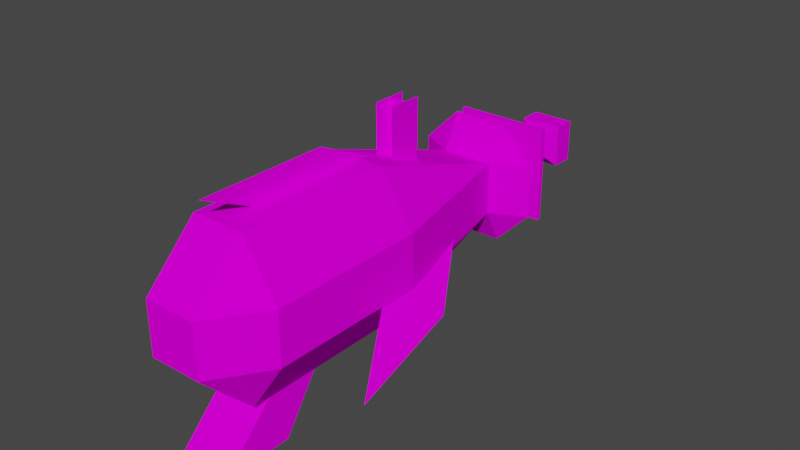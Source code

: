 # Source: retro_futurism_gun.blend  (saved by Blender 3.0.42; exported with 4.5.12 LTS)
import bpy
from mathutils import Matrix  # noqa: F401  (used for matrix-valued properties, if any)

bpy.ops.wm.read_factory_settings(use_empty=True)
scene = bpy.context.scene
scene.name = 'Scene'

# ---- collections
col_collection = bpy.data.collections.new('Collection'); scene.collection.children.link(col_collection)

# ---- images (referenced by path relative to the original .blend; pixels are not part of the script)
import os
ASSET_DIR = os.environ.get("B2B_ASSET_DIR", "")  # directory of the original .blend (textures are referenced by path, not embedded)
HERE = os.path.dirname(os.path.abspath(__file__))  # packed textures are extracted next to this script under _unpacked/

def load_image(name, relpath, width, height, colorspace="sRGB"):
    """Load a texture the original file referenced (path relative to the .blend, or extracted next to this script)."""
    p = next((c for c in (os.path.join(HERE, relpath), os.path.join(ASSET_DIR, relpath)) if relpath and os.path.exists(c)), "")
    if p:
        img = bpy.data.images.load(p, check_existing=True)
        img.name = name
    else:  # same state as the original file: an image datablock whose file is absent (Cycles renders it pink)
        img = bpy.data.images.new(name, width, height)
        img.source = "FILE"
        img.filepath = "//" + (relpath or name)
    img.colorspace_settings.name = colorspace
    return img
img_retro_gun_texture_1_png_001 = load_image('retro_gun_texture_1.png.001', 'retro_gun_texture_1.png', 1024, 1024, 'sRGB')
img_retro_gun_texture_1_png = load_image('retro_gun_texture_1.png', 'retro_gun_texture_1.png', 1024, 1024, 'sRGB')

# ---- materials (node trees are filled in below, after node groups)
mat_1 = bpy.data.materials.new('1')
mat_1.use_transparency_overlap = False
mat_1.show_transparent_back = False
mat_1.use_transparent_shadow = False
mat_1.diffuse_color = (1.0, 1.0, 1.0, 1.0)
mat_1.roughness = 1.0

# ---- material node trees
mat_1.use_nodes = True; mat_1.node_tree.nodes.clear()
_N = mat_1.node_tree.nodes; _L = mat_1.node_tree.links
n0 = _N.new('ShaderNodeBsdfPrincipled'); n0.name = 'Principled BSDF'; n0.location = (1200, 0)
n0.distribution = 'GGX'
n0.subsurface_method = 'RANDOM_WALK_SKIN'
n0.inputs[2].default_value = 1.0
n0.inputs[3].default_value = 1.45
n0.inputs[13].default_value = 0.0
n0.inputs[27].default_value = (0.0, 0.0, 0.0, 1.0)
n0.inputs[28].default_value = 1.0
n1 = _N.new('ShaderNodeOutputMaterial'); n1.name = 'Material Output'; n1.location = (1500, 0)
n2 = _N.new('ShaderNodeTexImage'); n2.name = 'Image Texture'; n2.location = (600, 0)
n2.image = img_retro_gun_texture_1_png_001
n2.interpolation = 'Closest'
n3 = _N.new('ShaderNodeTexImage'); n3.name = 'Image Texture.001'; n3.location = (600, 200)
n3.image = img_retro_gun_texture_1_png
_L.new(n2.outputs[0], n0.inputs[0])
_L.new(n3.outputs[1], n0.inputs[4])
_L.new(n0.outputs[0], n1.inputs[0])
n1.is_active_output = True

# ---- world
world_world = bpy.data.worlds.new('World'); scene.world = world_world
world_world.use_nodes = True; world_world.node_tree.nodes.clear()
_N = world_world.node_tree.nodes; _L = world_world.node_tree.links
n0 = _N.new('ShaderNodeOutputWorld'); n0.name = 'World Output'; n0.location = (300, 300)
n1 = _N.new('ShaderNodeBackground'); n1.name = 'Background'; n1.location = (10, 300)
n1.inputs[0].default_value = (0.05088, 0.05088, 0.05088, 1.0)
_L.new(n1.outputs[0], n0.inputs[0])
n0.is_active_output = True
world_world.color = (0.05088, 0.05088, 0.05088)
world_world.use_sun_shadow = False
world_world.sun_shadow_jitter_overblur = 0.0

# ---- meshes
me_plane_001 = bpy.data.meshes.new('Plane.001')
me_plane_001.from_pydata([(-4.338, 0.3823, -1.175e-08), (-2.62, -3.241, -1.175e-08), (-4.338, 5.58, -1.175e-08), (-2.62, 1.957, -1.175e-08), (-1.844, -3.514, 0.3527), (-4.852, -3.514, -0.3527), (-4.852, -3.514, 0.3527), (-1.844, -3.514, -0.3527), (-1.845, -4.22, 0.3527), (-4.852, -2.809, 0.3527), (-4.852, -4.22, 0.3527), (-1.844, -2.809, 0.3527), (-1.845, -4.22, -0.3527), (-4.852, -2.809, -0.3527), (-4.852, -4.22, -0.3527), (-1.844, -2.809, -0.3527), (2.975, 4.952, -1.058), (0.859, 4.952, -2.469), (0.859, 7.069, -1.058), (-1.257, 7.069, -1.058), (-1.257, 4.952, -2.469), (-3.374, 4.952, -1.058), (-3.374, 2.836, -1.058), (-1.257, 2.836, -2.469), (-3.374, 0.7194, -1.058), (-1.257, 0.7194, -2.469), (-3.374, -1.397, -1.058), (-1.257, -1.397, -2.469), (-0.4986, -7.746, -0.2994), (2.975, -1.397, -1.058), (0.1001, -7.746, -0.2994), (0.859, -1.397, -2.469), (2.975, 0.7194, -1.058), (0.859, 0.7194, -2.469), (2.975, 2.836, -1.058), (0.859, 2.836, -2.469), (-1.257, -1.397, 2.469), (-0.4986, -7.746, 0.2994), (0.859, -1.397, 2.469), (0.1001, -7.746, 0.2994), (5.092, 3.541, 1.058), (5.092, 6.363, -1.058), (5.092, 6.363, 1.058), (5.092, 3.541, -1.058), (2.975, 4.247, 1.058), (2.975, 2.13, 1.058), (2.975, 2.13, -1.058), (2.975, 4.247, -1.058), (-3.374, -1.397, 1.058), (-1.257, 4.952, 2.469), (-1.257, 2.836, 2.469), (0.859, 4.952, 2.469), (0.859, 2.836, 2.469), (-1.257, 0.7194, 2.469), (-3.374, 2.836, 1.058), (-3.374, 0.7194, 1.058), (0.859, 7.069, 1.058), (-1.257, 7.069, 1.058), (-3.374, 4.952, 1.058), (0.859, 0.7194, 2.469), (2.975, 4.952, 1.058), (2.975, 2.836, 1.058), (0.859, -8.452, -2.469), (-1.257, -8.452, -2.469), (2.975, 0.7194, 1.058), (2.975, -1.397, 1.058), (-1.257, -8.452, 2.469), (0.859, -8.452, 2.469), (2.27, -8.452, -1.058), (2.27, -8.452, 1.058), (-2.668, -8.452, 1.058), (-2.668, -8.452, -1.058), (-1.257, -7.746, -1.058), (0.859, -7.746, -1.058), (-1.257, -7.746, 1.058), (0.859, -7.746, 1.058), (-0.4986, -12.43, -0.2994), (0.1001, -12.43, -0.2994), (-0.4986, -12.43, 0.2994), (0.1001, -12.43, 0.2994), (0.1001, -9.203, 0.2994), (0.1001, -9.314, 0.2994), (0.1001, -10.01, 0.2994), (0.1001, -10.17, 0.2994), (0.1001, -10.86, 0.2994), (0.1001, -10.97, 0.2994), (0.1001, -10.97, -0.2994), (0.1001, -10.86, -0.2994), (0.1001, -10.17, -0.2994), (0.1001, -10.01, -0.2994), (0.1001, -9.314, -0.2994), (0.1001, -9.203, -0.2994), (-0.4986, -9.203, 0.2994), (-0.4986, -9.314, 0.2994), (-0.4986, -10.01, 0.2994), (-0.4986, -10.17, 0.2994), (-0.4986, -10.86, 0.2994), (-0.4986, -10.97, 0.2994), (-0.4986, -9.203, -0.2994), (-0.4986, -9.314, -0.2994), (-0.4986, -10.01, -0.2994), (-0.4986, -10.17, -0.2994), (-0.4986, -10.86, -0.2994), (-0.4986, -10.97, -0.2994), (0.9897, -9.203, 1.189), (0.9897, -9.314, 1.189), (1.746, -10.01, 1.945), (1.746, -10.17, 1.945), (0.9897, -10.86, 1.189), (0.9897, -10.97, 1.189), (0.9897, -10.97, -1.189), (0.9897, -10.86, -1.189), (1.746, -10.17, -1.945), (1.746, -10.01, -1.945), (0.9897, -9.314, -1.189), (0.9897, -9.203, -1.189), (-1.388, -9.203, 1.189), (-1.388, -9.314, 1.189), (-2.145, -10.01, 1.945), (-2.145, -10.17, 1.945), (-1.388, -10.86, 1.189), (-1.388, -10.97, 1.189), (-1.388, -9.203, -1.189), (-1.388, -9.314, -1.189), (-2.145, -10.01, -1.945), (-2.145, -10.17, -1.945), (-1.388, -10.86, -1.189), (-1.388, -10.97, -1.189), (-1.058, -12.97, -0.8591), (0.6599, -12.97, -0.8591), (-1.058, -12.97, 0.8591), (0.6599, -12.97, 0.8591), (-1.058, -13.88, -0.8591), (0.6599, -13.88, -0.8591), (-1.058, -13.88, 0.8591), (0.6599, -13.88, 0.8591), (-0.5468, -14.4, -0.3475), (0.1483, -14.4, -0.3475), (-0.5468, -14.4, 0.3475), (0.1483, -14.4, 0.3475), (0.9881, 0.1059, -2.361), (2.245, 3.334, -4.38), (0.4637, -4.996, -1.519), (1.72, -1.768, -3.538), (0.9881, 0.1059, 2.361), (2.245, 3.334, 4.38), (0.4637, -4.996, 1.519), (1.72, -1.768, 3.538)], [], [(0, 1, 3, 2), (8, 11, 9, 10), (13, 15, 12, 14), (18, 17, 20, 19), (16, 17, 18), (19, 20, 21), (62, 73, 72, 63), (25, 27, 26, 24), (29, 31, 33, 32), (27, 72, 26), (29, 73, 31), (34, 35, 17, 16), (50, 49, 58, 54), (74, 75, 38, 36), (20, 23, 22, 21), (23, 25, 24, 22), (36, 53, 55, 48), (65, 75, 73, 29), (68, 69, 75, 73), (53, 50, 54, 55), (46, 43, 40, 45), (40, 44, 45), (40, 42, 44), (42, 41, 47, 44), (72, 74, 48, 26), (41, 46, 47), (41, 43, 46), (50, 52, 51, 49), (48, 74, 36), (49, 51, 56, 57), (32, 33, 35, 34), (16, 18, 56, 60), (33, 31, 27, 25), (61, 52, 59, 64), (60, 61, 34, 16), (40, 43, 41, 42), (64, 59, 38, 65), (64, 65, 29, 32), (55, 54, 22, 24), (57, 58, 49), (57, 19, 21, 58), (60, 51, 52, 61), (56, 18, 19, 57), (50, 53, 59, 52), (60, 56, 51), (22, 54, 58, 21), (26, 48, 55, 24), (34, 61, 64, 32), (86, 85, 79, 77), (17, 35, 23, 20), (31, 73, 72, 27), (72, 74, 70, 71), (75, 67, 66, 74), (35, 33, 25, 23), (38, 75, 65), (36, 38, 59, 53), (5, 7, 4, 6), (30, 28, 72, 73), (37, 39, 75, 74), (28, 37, 74, 72), (39, 30, 73, 75), (78, 76, 128, 130), (85, 97, 78, 79), (97, 103, 76, 78), (103, 86, 77, 76), (28, 30, 91, 98), (82, 94, 118, 106), (99, 90, 89, 100), (83, 88, 112, 107), (101, 88, 87, 102), (92, 98, 122, 116), (37, 28, 98, 92), (93, 81, 105, 117), (93, 99, 100, 94), (89, 82, 106, 113), (95, 101, 102, 96), (86, 103, 127, 110), (39, 37, 92, 80), (80, 92, 116, 104), (81, 93, 94, 82), (81, 90, 114, 105), (83, 95, 96, 84), (102, 87, 111, 126), (30, 39, 80, 91), (103, 97, 121, 127), (90, 81, 82, 89), (91, 80, 104, 115), (88, 83, 84, 87), (88, 101, 125, 112), (122, 115, 114, 123), (124, 113, 112, 125), (126, 111, 110, 127), (116, 122, 123, 117), (118, 124, 125, 119), (120, 126, 127, 121), (104, 116, 117, 105), (106, 118, 119, 107), (108, 120, 121, 109), (115, 104, 105, 114), (113, 106, 107, 112), (111, 108, 109, 110), (99, 93, 117, 123), (87, 84, 108, 111), (98, 91, 115, 122), (95, 83, 107, 119), (94, 100, 124, 118), (85, 86, 110, 109), (90, 99, 123, 114), (84, 96, 120, 108), (101, 95, 119, 125), (100, 89, 113, 124), (97, 85, 109, 121), (96, 102, 126, 120), (130, 128, 132, 134), (76, 77, 129, 128), (77, 79, 131, 129), (79, 78, 130, 131), (135, 134, 138, 139), (128, 129, 133, 132), (129, 131, 135, 133), (131, 130, 134, 135), (137, 139, 138, 136), (134, 132, 136, 138), (132, 133, 137, 136), (133, 135, 139, 137), (71, 63, 72), (66, 70, 74), (67, 75, 69), (68, 73, 62), (140, 141, 143, 142), (144, 146, 147, 145)])
_uv = me_plane_001.uv_layers.new(name='UVMap')
_uv.uv.foreach_set('vector', [0.03338, 0.9748, 0.005465, 0.9867, 0.03159, 0.9573, 0.0595, 0.9455, 0.0, 0.9375, 0.0625, 0.9375, 0.0625, 1.0, 0.0, 1.0, 0.0625, 1.0, 0.0625, 0.9375, 0.0, 0.9375, 0.0, 1.0, 0.3125, 1.0, 0.3125, 0.9375, 0.375, 0.9375, 0.375, 1.0, 0.125, 1.0, 0.125, 0.9375, 0.0625, 0.9375, 0.0625, 0.9375, 0.125, 0.9375, 0.125, 1.0, 0.0, 0.9375, 0.0625, 0.9375, 0.0625, 1.0, 0.0, 1.0, 0.0625, 0.9375, 0.125, 0.9375, 0.125, 1.0, 0.0625, 1.0, 0.125, 1.0, 0.125, 0.9375, 0.0625, 0.9375, 0.0625, 1.0, 0.0625, 0.9375, 0.125, 0.9375, 0.125, 1.0, 0.125, 1.0, 0.125, 0.9375, 0.0625, 0.9375, 0.125, 1.0, 0.125, 0.9375, 0.0625, 0.9375, 0.0625, 1.0, 0.0625, 0.9375, 0.125, 0.9375, 0.125, 1.0, 0.0625, 1.0, 0.375, 0.9375, 0.3125, 0.9375, 0.3125, 1.0, 0.375, 1.0, 0.0625, 0.9375, 0.125, 0.9375, 0.125, 1.0, 0.0625, 1.0, 0.0625, 0.9375, 0.125, 0.9375, 0.125, 1.0, 0.0625, 1.0, 0.0625, 0.9375, 0.125, 0.9375, 0.125, 1.0, 0.0625, 1.0, 0.5, 0.9375, 0.4375, 0.9375, 0.4375, 1.0, 0.5, 1.0, 0.0, 0.9375, 0.0625, 0.9375, 0.0625, 1.0, 0.0, 1.0, 0.0625, 0.9375, 0.125, 0.9375, 0.125, 1.0, 0.0625, 1.0, 0.125, 0.9375, 0.125, 0.875, 0.0625, 0.875, 0.0625, 0.9375, 0.125, 0.875, 0.1875, 0.9375, 0.125, 0.9375, 0.125, 0.875, 0.1875, 0.875, 0.1875, 0.9375, 0.0625, 0.875, 0.125, 0.875, 0.125, 0.9375, 0.0625, 0.9375, 0.5, 0.9375, 0.5, 1.0, 0.4375, 1.0, 0.4375, 0.9375, 0.125, 0.875, 0.1875, 0.9375, 0.125, 0.9375, 0.125, 0.875, 0.1875, 0.875, 0.1875, 0.9375, 0.375, 0.9375, 0.3125, 0.9375, 0.3125, 1.0, 0.375, 1.0, 0.0625, 0.9375, 0.125, 0.9375, 0.125, 1.0, 0.375, 0.9375, 0.3125, 0.9375, 0.3125, 1.0, 0.375, 1.0, 0.125, 1.0, 0.125, 0.9375, 0.0625, 0.9375, 0.0625, 1.0, 0.5, 0.9375, 0.4375, 0.9375, 0.4375, 1.0, 0.5, 1.0, 0.3125, 1.0, 0.3125, 0.9375, 0.375, 0.9375, 0.375, 1.0, 0.125, 1.0, 0.125, 0.9375, 0.0625, 0.9375, 0.0625, 1.0, 0.5, 1.0, 0.5, 0.9375, 0.4375, 0.9375, 0.4375, 1.0, 0.0625, 0.875, 0.125, 0.875, 0.125, 0.9375, 0.0625, 0.9375, 0.125, 1.0, 0.125, 0.9375, 0.0625, 0.9375, 0.0625, 1.0, 0.5, 0.9375, 0.4375, 0.9375, 0.4375, 1.0, 0.5, 1.0, 0.5, 0.9375, 0.4375, 0.9375, 0.4375, 1.0, 0.5, 1.0, 0.0625, 0.9375, 0.125, 1.0, 0.125, 0.9375, 0.4375, 1.0, 0.4375, 0.9375, 0.5, 0.9375, 0.5, 1.0, 0.125, 1.0, 0.125, 0.9375, 0.0625, 0.9375, 0.0625, 1.0, 0.375, 1.0, 0.375, 0.9375, 0.4375, 0.9375, 0.4375, 1.0, 0.3125, 1.0, 0.3125, 0.9375, 0.25, 0.9375, 0.25, 1.0, 0.125, 1.0, 0.0625, 0.9375, 0.125, 0.9375, 0.4375, 1.0, 0.4375, 0.9375, 0.5, 0.9375, 0.5, 1.0, 0.4375, 1.0, 0.4375, 0.9375, 0.5, 0.9375, 0.5, 1.0, 0.4375, 1.0, 0.4375, 0.9375, 0.5, 0.9375, 0.5, 1.0, 0.1964, 0.9474, 0.2381, 0.9474, 0.2381, 0.9474, 0.1964, 0.9474, 0.3125, 1.0, 0.3125, 0.9375, 0.375, 0.9375, 0.375, 1.0, 0.3125, 1.0, 0.3125, 0.9375, 0.375, 0.9375, 0.375, 1.0, 0.0, 0.9375, 0.0625, 0.9375, 0.0625, 1.0, 0.0, 1.0, 0.0, 0.9375, 0.0625, 0.9375, 0.0625, 1.0, 0.0, 1.0, 0.3125, 1.0, 0.3125, 0.9375, 0.375, 0.9375, 0.375, 1.0, 0.125, 1.0, 0.125, 0.9375, 0.0625, 0.9375, 0.375, 0.9375, 0.3125, 0.9375, 0.3125, 1.0, 0.375, 1.0, 0.1875, 1.0, 0.1875, 0.9375, 0.125, 0.9375, 0.125, 1.0, 0.1354, 0.9479, 0.1354, 0.9896, 0.125, 1.0, 0.125, 0.9375, 0.1771, 0.9896, 0.1771, 0.9479, 0.1875, 0.9375, 0.1875, 1.0, 0.1354, 0.9896, 0.1771, 0.9896, 0.1875, 1.0, 0.125, 1.0, 0.1771, 0.9479, 0.1354, 0.9479, 0.125, 0.9375, 0.1875, 0.9375, 0.1771, 0.9896, 0.1354, 0.9896, 0.1354, 0.9896, 0.1771, 0.9896, 0.2381, 0.9474, 0.2381, 0.9891, 0.2381, 0.9891, 0.2381, 0.9474, 0.2381, 0.9891, 0.1964, 0.9891, 0.1964, 0.9891, 0.2381, 0.9891, 0.1964, 0.9891, 0.1964, 0.9474, 0.1964, 0.9474, 0.1964, 0.9891, 0.1964, 0.9891, 0.1964, 0.9474, 0.1964, 0.9474, 0.1964, 0.9891, 0.05381, 0.9957, 0.003791, 0.9957, 0.003791, 0.9457, 0.05381, 0.9457, 0.1964, 0.9891, 0.1964, 0.9474, 0.1964, 0.9474, 0.1964, 0.9891, 0.05381, 0.9957, 0.003791, 0.9957, 0.003791, 0.9457, 0.05381, 0.9457, 0.1964, 0.9891, 0.1964, 0.9474, 0.1964, 0.9474, 0.1964, 0.9891, 0.05381, 0.9957, 0.003791, 0.9957, 0.003791, 0.9457, 0.05381, 0.9457, 0.2381, 0.9891, 0.1964, 0.9891, 0.1964, 0.9891, 0.2381, 0.9891, 0.05381, 0.9957, 0.003791, 0.9957, 0.003791, 0.9457, 0.05381, 0.9457, 0.2381, 0.9891, 0.1964, 0.9891, 0.1964, 0.9891, 0.2381, 0.9891, 0.05381, 0.9957, 0.003791, 0.9957, 0.003791, 0.9457, 0.05381, 0.9457, 0.2381, 0.9891, 0.1964, 0.9891, 0.1964, 0.9891, 0.2381, 0.9891, 0.05381, 0.9957, 0.003791, 0.9957, 0.003791, 0.9457, 0.05381, 0.9457, 0.2381, 0.9474, 0.2381, 0.9891, 0.2381, 0.9891, 0.2381, 0.9474, 0.05381, 0.9957, 0.003791, 0.9957, 0.003791, 0.9457, 0.05381, 0.9457, 0.2381, 0.9474, 0.2381, 0.9891, 0.2381, 0.9891, 0.2381, 0.9474, 0.05381, 0.9957, 0.003791, 0.9957, 0.003791, 0.9457, 0.05381, 0.9457, 0.2381, 0.9474, 0.2381, 0.9891, 0.2381, 0.9891, 0.2381, 0.9474, 0.05381, 0.9957, 0.003791, 0.9957, 0.003791, 0.9457, 0.05381, 0.9457, 0.1964, 0.9474, 0.2381, 0.9474, 0.2381, 0.9474, 0.1964, 0.9474, 0.05381, 0.9957, 0.003791, 0.9957, 0.003791, 0.9457, 0.05381, 0.9457, 0.1964, 0.9474, 0.2381, 0.9474, 0.2381, 0.9474, 0.1964, 0.9474, 0.05381, 0.9957, 0.003791, 0.9957, 0.003791, 0.9457, 0.05381, 0.9457, 0.1964, 0.9474, 0.2381, 0.9474, 0.2381, 0.9474, 0.1964, 0.9474, 0.05381, 0.9957, 0.003791, 0.9957, 0.003791, 0.9457, 0.05381, 0.9457, 0.05381, 0.9957, 0.003791, 0.9957, 0.003791, 0.9457, 0.05381, 0.9457, 0.05381, 0.9957, 0.003791, 0.9957, 0.003791, 0.9457, 0.05381, 0.9457, 0.05381, 0.9957, 0.003791, 0.9957, 0.003791, 0.9457, 0.05381, 0.9457, 0.05381, 0.9957, 0.003791, 0.9957, 0.003791, 0.9457, 0.05381, 0.9457, 0.05381, 0.9957, 0.003791, 0.9957, 0.003791, 0.9457, 0.05381, 0.9457, 0.05381, 0.9957, 0.003791, 0.9957, 0.003791, 0.9457, 0.05381, 0.9457, 0.05381, 0.9957, 0.003791, 0.9957, 0.003791, 0.9457, 0.05381, 0.9457, 0.05381, 0.9957, 0.003791, 0.9957, 0.003791, 0.9457, 0.05381, 0.9457, 0.05381, 0.9957, 0.003791, 0.9957, 0.003791, 0.9457, 0.05381, 0.9457, 0.05381, 0.9957, 0.003791, 0.9957, 0.003791, 0.9457, 0.05381, 0.9457, 0.05381, 0.9957, 0.003791, 0.9957, 0.003791, 0.9457, 0.05381, 0.9457, 0.05381, 0.9957, 0.003791, 0.9957, 0.003791, 0.9457, 0.05381, 0.9457, 0.05381, 0.9957, 0.003791, 0.9957, 0.003791, 0.9457, 0.05381, 0.9457, 0.05381, 0.9957, 0.003791, 0.9957, 0.003791, 0.9457, 0.05381, 0.9457, 0.05381, 0.9957, 0.003791, 0.9957, 0.003791, 0.9457, 0.05381, 0.9457, 0.05381, 0.9957, 0.003791, 0.9957, 0.003791, 0.9457, 0.05381, 0.9457, 0.05381, 0.9957, 0.003791, 0.9957, 0.003791, 0.9457, 0.05381, 0.9457, 0.05381, 0.9957, 0.003791, 0.9957, 0.003791, 0.9457, 0.05381, 0.9457, 0.05381, 0.9957, 0.003791, 0.9957, 0.003791, 0.9457, 0.05381, 0.9457, 0.05381, 0.9957, 0.003791, 0.9957, 0.003791, 0.9457, 0.05381, 0.9457, 0.05381, 0.9957, 0.003791, 0.9957, 0.003791, 0.9457, 0.05381, 0.9457, 0.05381, 0.9957, 0.003791, 0.9957, 0.003791, 0.9457, 0.05381, 0.9457, 0.05381, 0.9957, 0.003791, 0.9957, 0.003791, 0.9457, 0.05381, 0.9457, 0.05381, 0.9957, 0.003791, 0.9957, 0.003791, 0.9457, 0.05381, 0.9457, 0.1771, 0.9896, 0.1354, 0.9896, 0.1354, 0.9896, 0.1771, 0.9896, 0.1354, 0.9896, 0.1354, 0.9479, 0.1354, 0.9479, 0.1354, 0.9896, 0.1354, 0.9479, 0.1771, 0.9479, 0.1771, 0.9479, 0.1354, 0.9479, 0.1771, 0.9479, 0.1771, 0.9896, 0.1771, 0.9896, 0.1771, 0.9479, 0.1771, 0.9479, 0.1771, 0.9896, 0.1771, 0.9896, 0.1771, 0.9479, 0.1354, 0.9896, 0.1354, 0.9479, 0.1354, 0.9479, 0.1354, 0.9896, 0.1354, 0.9479, 0.1771, 0.9479, 0.1771, 0.9479, 0.1354, 0.9479, 0.1771, 0.9479, 0.1771, 0.9896, 0.1771, 0.9896, 0.1771, 0.9479, 0.1354, 0.9479, 0.1771, 0.9479, 0.1771, 0.9896, 0.1354, 0.9896, 0.1771, 0.9896, 0.1354, 0.9896, 0.1354, 0.9896, 0.1771, 0.9896, 0.1354, 0.9896, 0.1354, 0.9479, 0.1354, 0.9479, 0.1354, 0.9896, 0.1354, 0.9479, 0.1771, 0.9479, 0.1771, 0.9479, 0.1354, 0.9479, 0.00581, 0.9443, 0.04888, 0.9443, 0.04888, 0.9874, 0.00581, 0.9443, 0.04888, 0.9443, 0.04888, 0.9874, 0.00581, 0.9443, 0.04888, 0.9443, 0.04888, 0.9874, 0.00581, 0.9443, 0.04888, 0.9443, 0.04888, 0.9874, 0.03338, 0.9748, 0.005465, 0.9867, 0.03159, 0.9573, 0.0595, 0.9455, 0.03338, 0.9748, 0.0595, 0.9455, 0.03159, 0.9573, 0.005465, 0.9867])
me_plane_001.materials.append(mat_1)
me_plane_001.use_remesh_fix_poles = True
me_plane_001.use_remesh_preserve_attributes = False
me_plane_001.update()
me_plane_001.normals_split_custom_set([tuple(v) for v in zip(*[iter([3.979e-16, 0.0, 1.0, 3.979e-16, 0.0, 1.0, 3.979e-16, 0.0, 1.0, 3.979e-16, 0.0, 1.0, -7.023e-08, -3.38e-07, 1.0, -7.023e-08, -3.38e-07, 1.0, -7.023e-08, -3.38e-07, 1.0, -7.023e-08, -3.38e-07, 1.0, 7.475e-08, 3.38e-07, -1.0, 7.475e-08, 3.38e-07, -1.0, 7.475e-08, 3.38e-07, -1.0, 7.475e-08, 3.38e-07, -1.0, 1.771e-07, 0.5547, -0.8321, 1.771e-07, 0.5547, -0.8321, 1.771e-07, 0.5547, -0.8321, 1.771e-07, 0.5547, -0.8321, 0.4851, 0.4851, -0.7276, 0.4851, 0.4851, -0.7276, 0.4851, 0.4851, -0.7276, -0.4851, 0.4851, -0.7276, -0.4851, 0.4851, -0.7276, -0.4851, 0.4851, -0.7276, -2.499e-07, -0.8944, 0.4472, -2.499e-07, -0.8944, 0.4472, -2.499e-07, -0.8944, 0.4472, -2.499e-07, -0.8944, 0.4472, -0.5547, 4.04e-07, -0.8321, -0.5547, 4.04e-07, -0.8321, -0.5547, 4.04e-07, -0.8321, -0.5547, 4.04e-07, -0.8321, 0.5547, 2.657e-07, -0.8321, 0.5547, 2.657e-07, -0.8321, 0.5547, 2.657e-07, -0.8321, 0.5547, 2.657e-07, -0.8321, -0.5455, -0.1818, -0.8182, -0.5455, -0.1818, -0.8182, -0.5455, -0.1818, -0.8182, 0.5455, -0.1818, -0.8182, 0.5455, -0.1818, -0.8182, 0.5455, -0.1818, -0.8182, 0.5547, 4.429e-08, -0.8321, 0.5547, 4.429e-08, -0.8321, 0.5547, 4.429e-08, -0.8321, 0.5547, 4.429e-08, -0.8321, -0.5547, -1.078e-07, 0.8321, -0.5547, -1.078e-07, 0.8321, -0.5547, -1.078e-07, 0.8321, -0.5547, -1.078e-07, 0.8321, -4.277e-08, -0.2169, 0.9762, -4.277e-08, -0.2169, 0.9762, -4.277e-08, -0.2169, 0.9762, -4.277e-08, -0.2169, 0.9762, -0.5547, 3.293e-07, -0.8321, -0.5547, 3.293e-07, -0.8321, -0.5547, 3.293e-07, -0.8321, -0.5547, 3.293e-07, -0.8321, -0.5547, 3.154e-07, -0.8321, -0.5547, 3.154e-07, -0.8321, -0.5547, 3.154e-07, -0.8321, -0.5547, 3.154e-07, -0.8321, -0.5547, -1.825e-07, 0.8321, -0.5547, -1.825e-07, 0.8321, -0.5547, -1.825e-07, 0.8321, -0.5547, -1.825e-07, 0.8321, 0.9487, -0.3162, -6.733e-08, 0.9487, -0.3162, -6.733e-08, 0.9487, -0.3162, -6.733e-08, 0.9487, -0.3162, -6.733e-08, -0.4472, -0.8944, -8.932e-07, -0.4472, -0.8944, -8.932e-07, -0.4472, -0.8944, -8.932e-07, -0.4472, -0.8944, -8.932e-07, -0.5547, -2.268e-07, 0.8321, -0.5547, -2.268e-07, 0.8321, -0.5547, -2.268e-07, 0.8321, -0.5547, -2.268e-07, 0.8321, 0.5547, -0.8321, -2.657e-07, 0.5547, -0.8321, -2.657e-07, 0.5547, -0.8321, -2.657e-07, 0.5547, -0.8321, -2.657e-07, -1.065e-07, -2.816e-07, 1.0, -1.065e-07, -2.816e-07, 1.0, -1.065e-07, -2.816e-07, 1.0, -7.984e-08, -2.957e-07, 1.0, -7.984e-08, -2.957e-07, 1.0, -7.984e-08, -2.957e-07, 1.0, -0.7071, 0.7071, 1.505e-07, -0.7071, 0.7071, 1.505e-07, -0.7071, 0.7071, 1.505e-07, -0.7071, 0.7071, 1.505e-07, -0.9487, -0.3162, -6.733e-08, -0.9487, -0.3162, -6.733e-08, -0.9487, -0.3162, -6.733e-08, -0.9487, -0.3162, -6.733e-08, 1.065e-07, 2.816e-07, -1.0, 1.065e-07, 2.816e-07, -1.0, 1.065e-07, 2.816e-07, -1.0, 7.984e-08, 2.957e-07, -1.0, 7.984e-08, 2.957e-07, -1.0, 7.984e-08, 2.957e-07, -1.0, -9.989e-08, -3.38e-07, 1.0, -9.989e-08, -3.38e-07, 1.0, -9.989e-08, -3.38e-07, 1.0, -9.989e-08, -3.38e-07, 1.0, -0.5455, -0.1818, 0.8182, -0.5455, -0.1818, 0.8182, -0.5455, -0.1818, 0.8182, 8.857e-08, 0.5547, 0.8321, 8.857e-08, 0.5547, 0.8321, 8.857e-08, 0.5547, 0.8321, 8.857e-08, 0.5547, 0.8321, 0.5547, 1.771e-07, -0.8321, 0.5547, 1.771e-07, -0.8321, 0.5547, 1.771e-07, -0.8321, 0.5547, 1.771e-07, -0.8321, 0.7071, 0.7071, 4.516e-07, 0.7071, 0.7071, 4.516e-07, 0.7071, 0.7071, 4.516e-07, 0.7071, 0.7071, 4.516e-07, 1.065e-07, 3.38e-07, -1.0, 1.065e-07, 3.38e-07, -1.0, 1.065e-07, 3.38e-07, -1.0, 1.065e-07, 3.38e-07, -1.0, 0.5547, -3.543e-07, 0.8321, 0.5547, -3.543e-07, 0.8321, 0.5547, -3.543e-07, 0.8321, 0.5547, -3.543e-07, 0.8321, 1.0, -5.024e-07, -3.046e-13, 1.0, -5.024e-07, -3.046e-13, 1.0, -5.024e-07, -3.046e-13, 1.0, -5.024e-07, -3.046e-13, 1.0, -3.194e-07, -1.523e-13, 1.0, -3.194e-07, -1.523e-13, 1.0, -3.194e-07, -1.523e-13, 1.0, -3.194e-07, -1.523e-13, 0.5547, -3.1e-07, 0.8321, 0.5547, -3.1e-07, 0.8321, 0.5547, -3.1e-07, 0.8321, 0.5547, -3.1e-07, 0.8321, 1.0, -4.93e-08, 0.0, 1.0, -4.93e-08, 0.0, 1.0, -4.93e-08, 0.0, 1.0, -4.93e-08, 0.0, -1.0, -6.474e-09, 0.0, -1.0, -6.474e-09, 0.0, -1.0, -6.474e-09, 0.0, -1.0, -6.474e-09, 0.0, -0.4851, 0.4851, 0.7276, -0.4851, 0.4851, 0.7276, -0.4851, 0.4851, 0.7276, -0.7071, 0.7071, 1.505e-07, -0.7071, 0.7071, 1.505e-07, -0.7071, 0.7071, 1.505e-07, -0.7071, 0.7071, 1.505e-07, 0.5547, -3.986e-07, 0.8321, 0.5547, -3.986e-07, 0.8321, 0.5547, -3.986e-07, 0.8321, 0.5547, -3.986e-07, 0.8321, 2.253e-07, 1.0, 2.129e-07, 2.253e-07, 1.0, 2.129e-07, 2.253e-07, 1.0, 2.129e-07, 2.253e-07, 1.0, 2.129e-07, 1.065e-07, -3.38e-07, 1.0, 1.065e-07, -3.38e-07, 1.0, 1.065e-07, -3.38e-07, 1.0, 1.065e-07, -3.38e-07, 1.0, 0.4851, 0.4851, 0.7276, 0.4851, 0.4851, 0.7276, 0.4851, 0.4851, 0.7276, -1.0, 2.129e-07, 2.538e-14, -1.0, 2.129e-07, 2.538e-14, -1.0, 2.129e-07, 2.538e-14, -1.0, 2.129e-07, 2.538e-14, -1.0, 2.129e-07, 5.076e-14, -1.0, 2.129e-07, 5.076e-14, -1.0, 2.129e-07, 5.076e-14, -1.0, 2.129e-07, 5.076e-14, 1.0, 0.0, 0.0, 1.0, 0.0, 0.0, 1.0, 0.0, 0.0, 1.0, 0.0, 0.0, 1.0, 0.0, 0.0, 1.0, 0.0, 0.0, 1.0, 0.0, 0.0, 1.0, 0.0, 0.0, 0.0, 3.38e-07, -1.0, 0.0, 3.38e-07, -1.0, 0.0, 3.38e-07, -1.0, 0.0, 3.38e-07, -1.0, -6.928e-08, -0.2169, -0.9762, -6.928e-08, -0.2169, -0.9762, -6.928e-08, -0.2169, -0.9762, -6.928e-08, -0.2169, -0.9762, 0.4472, -0.8944, 0.0, 0.4472, -0.8944, 0.0, 0.4472, -0.8944, 0.0, 0.4472, -0.8944, 0.0, -1.785e-07, -0.8944, -0.4472, -1.785e-07, -0.8944, -0.4472, -1.785e-07, -0.8944, -0.4472, -1.785e-07, -0.8944, -0.4472, 0.0, 3.38e-07, -1.0, 0.0, 3.38e-07, -1.0, 0.0, 3.38e-07, -1.0, 0.0, 3.38e-07, -1.0, 0.5455, -0.1818, 0.8182, 0.5455, -0.1818, 0.8182, 0.5455, -0.1818, 0.8182, -1.065e-07, -3.38e-07, 1.0, -1.065e-07, -3.38e-07, 1.0, -1.065e-07, -3.38e-07, 1.0, -1.065e-07, -3.38e-07, 1.0, -1.585e-07, -1.0, -8.989e-07, -1.585e-07, -1.0, -8.989e-07, -1.585e-07, -1.0, -8.989e-07, -1.585e-07, -1.0, -8.989e-07, -3.512e-07, -1.0, 0.0, -3.512e-07, -1.0, 0.0, -3.512e-07, -1.0, 0.0, -3.512e-07, -1.0, 0.0, -3.512e-07, -1.0, 0.0, -3.512e-07, -1.0, 0.0, -3.512e-07, -1.0, 0.0, -3.512e-07, -1.0, 0.0, -6.284e-07, -1.0, -4.629e-07, -6.284e-07, -1.0, -4.629e-07, -6.284e-07, -1.0, -4.629e-07, -6.284e-07, -1.0, -4.629e-07, -6.284e-07, -1.0, -3.455e-07, -6.284e-07, -1.0, -3.455e-07, -6.284e-07, -1.0, -3.455e-07, -6.284e-07, -1.0, -3.455e-07, -0.698, 0.7161, 2.706e-07, -0.698, 0.7161, 2.706e-07, -0.698, 0.7161, 2.706e-07, -0.698, 0.7161, 2.706e-07, -6.835e-08, -3.274e-07, 1.0, -6.835e-08, -3.274e-07, 1.0, -6.835e-08, -3.274e-07, 1.0, -6.835e-08, -3.274e-07, 1.0, -1.0, 0.0, 0.0, -1.0, 0.0, 0.0, -1.0, 0.0, 0.0, -1.0, 0.0, 0.0, 3.417e-08, 3.274e-07, -1.0, 3.417e-08, 3.274e-07, -1.0, 3.417e-08, 3.274e-07, -1.0, 3.417e-08, 3.274e-07, -1.0, 4.855e-08, 3.274e-07, -1.0, 4.855e-08, 3.274e-07, -1.0, 4.855e-08, 3.274e-07, -1.0, 4.855e-08, 3.274e-07, -1.0, 2.124e-07, 1.0, 1.032e-06, 2.124e-07, 1.0, 1.032e-06, 2.124e-07, 1.0, 1.032e-06, 2.124e-07, 1.0, 1.032e-06, 7.201e-08, 3.449e-07, -1.0, 7.201e-08, 3.449e-07, -1.0, 7.201e-08, 3.449e-07, -1.0, 7.201e-08, 3.449e-07, -1.0, -2.897e-07, -1.0, -4.331e-08, -2.897e-07, -1.0, -4.331e-08, -2.897e-07, -1.0, -4.331e-08, -2.897e-07, -1.0, -4.331e-08, 9.656e-08, 3.018e-07, -1.0, 9.656e-08, 3.018e-07, -1.0, 9.656e-08, 3.018e-07, -1.0, 9.656e-08, 3.018e-07, -1.0, 5.36e-07, 1.0, 5.037e-07, 5.36e-07, 1.0, 5.037e-07, 5.36e-07, 1.0, 5.037e-07, 5.36e-07, 1.0, 5.037e-07, -1.0, 1.025e-07, -1.991e-07, -1.0, 1.025e-07, -1.991e-07, -1.0, 1.025e-07, -1.991e-07, -1.0, 1.025e-07, -1.991e-07, -9.612e-07, -1.0, -1.441e-06, -9.612e-07, -1.0, -1.441e-06, -9.612e-07, -1.0, -1.441e-06, -9.612e-07, -1.0, -1.441e-06, -1.0, 0.0, 0.0, -1.0, 0.0, 0.0, -1.0, 0.0, 0.0, -1.0, 0.0, 0.0, 2.897e-07, 1.0, 5.175e-07, 2.897e-07, 1.0, 5.175e-07, 2.897e-07, 1.0, 5.175e-07, 2.897e-07, 1.0, 5.175e-07, -1.0, 1.44e-07, -1.991e-07, -1.0, 1.44e-07, -1.991e-07, -1.0, 1.44e-07, -1.991e-07, -1.0, 1.44e-07, -1.991e-07, -3.204e-07, -1.0, 0.0, -3.204e-07, -1.0, 0.0, -3.204e-07, -1.0, 0.0, -3.204e-07, -1.0, 0.0, -5.397e-08, -3.274e-07, 1.0, -5.397e-08, -3.274e-07, 1.0, -5.397e-08, -3.274e-07, 1.0, -5.397e-08, -3.274e-07, 1.0, -3.204e-07, 1.0, 1.441e-06, -3.204e-07, 1.0, 1.441e-06, -3.204e-07, 1.0, 1.441e-06, -3.204e-07, 1.0, 1.441e-06, -3.6e-08, -3.449e-07, 1.0, -3.6e-08, -3.449e-07, 1.0, -3.6e-08, -3.449e-07, 1.0, -3.6e-08, -3.449e-07, 1.0, -5.36e-07, -1.0, 2.472e-07, -5.36e-07, -1.0, 2.472e-07, -5.36e-07, -1.0, 2.472e-07, -5.36e-07, -1.0, 2.472e-07, -1.194e-07, -3.018e-07, 1.0, -1.194e-07, -3.018e-07, 1.0, -1.194e-07, -3.018e-07, 1.0, -1.194e-07, -3.018e-07, 1.0, -9.612e-07, 1.0, 1.441e-06, -9.612e-07, 1.0, 1.441e-06, -9.612e-07, 1.0, 1.441e-06, -9.612e-07, 1.0, 1.441e-06, 1.0, 0.0, 0.0, 1.0, 0.0, 0.0, 1.0, 0.0, 0.0, 1.0, 0.0, 0.0, -5.36e-07, -1.0, -9.058e-07, -5.36e-07, -1.0, -9.058e-07, -5.36e-07, -1.0, -9.058e-07, -5.36e-07, -1.0, -9.058e-07, 1.0, 0.0, 0.0, 1.0, 0.0, 0.0, 1.0, 0.0, 0.0, 1.0, 0.0, 0.0, 5.36e-07, 1.0, 0.0, 5.36e-07, 1.0, 0.0, 5.36e-07, 1.0, 0.0, 5.36e-07, 1.0, 0.0, 1.0, 0.0, 3.982e-07, 1.0, 0.0, 3.982e-07, 1.0, 0.0, 3.982e-07, 1.0, 0.0, 3.982e-07, -2.124e-07, -1.0, 0.0, -2.124e-07, -1.0, 0.0, -2.124e-07, -1.0, 0.0, -2.124e-07, -1.0, 0.0, 1.237e-07, 1.076e-06, -1.0, 1.237e-07, 1.076e-06, -1.0, 1.237e-07, 1.076e-06, -1.0, 1.237e-07, 1.076e-06, -1.0, 5.895e-08, 7.323e-07, -1.0, 5.895e-08, 7.323e-07, -1.0, 5.895e-08, 7.323e-07, -1.0, 5.895e-08, 7.323e-07, -1.0, 6.186e-08, -3.776e-13, -1.0, 6.186e-08, -3.776e-13, -1.0, 6.186e-08, -3.776e-13, -1.0, 6.186e-08, -3.776e-13, -1.0, -1.0, 9.049e-07, -1.003e-07, -1.0, 9.049e-07, -1.003e-07, -1.0, 9.049e-07, -1.003e-07, -1.0, 9.049e-07, -1.003e-07, -1.0, 0.0, 0.0, -1.0, 0.0, 0.0, -1.0, 0.0, 0.0, -1.0, 0.0, 0.0, -1.0, 2.715e-06, -1.003e-07, -1.0, 2.715e-06, -1.003e-07, -1.0, 2.715e-06, -1.003e-07, -1.0, 2.715e-06, -1.003e-07, -1.025e-07, -1.076e-06, 1.0, -1.025e-07, -1.076e-06, 1.0, -1.025e-07, -1.076e-06, 1.0, -1.025e-07, -1.076e-06, 1.0, -3.516e-08, -7.323e-07, 1.0, -3.516e-08, -7.323e-07, 1.0, -3.516e-08, -7.323e-07, 1.0, -3.516e-08, -7.323e-07, 1.0, -1.078e-07, 3.775e-13, 1.0, -1.078e-07, 3.775e-13, 1.0, -1.078e-07, 3.775e-13, 1.0, -1.078e-07, 3.775e-13, 1.0, 1.0, -2.715e-06, 1.003e-07, 1.0, -2.715e-06, 1.003e-07, 1.0, -2.715e-06, 1.003e-07, 1.0, -2.715e-06, 1.003e-07, 1.0, 0.0, 2.451e-07, 1.0, 0.0, 2.451e-07, 1.0, 0.0, 2.451e-07, 1.0, 0.0, 2.451e-07, 1.0, -4.524e-06, -3.452e-12, 1.0, -4.524e-06, -3.452e-12, 1.0, -4.524e-06, -3.452e-12, 1.0, -4.524e-06, -3.452e-12, -5.36e-07, -1.0, -1.204e-06, -5.36e-07, -1.0, -1.204e-06, -5.36e-07, -1.0, -1.204e-06, -5.36e-07, -1.0, -1.204e-06, 5.36e-07, 1.0, -7.203e-07, 5.36e-07, 1.0, -7.203e-07, 5.36e-07, 1.0, -7.203e-07, 5.36e-07, 1.0, -7.203e-07, -3.204e-07, 1.0, 0.0, -3.204e-07, 1.0, 0.0, -3.204e-07, 1.0, 0.0, -3.204e-07, 1.0, 0.0, -2.124e-07, -1.0, 0.0, -2.124e-07, -1.0, 0.0, -2.124e-07, -1.0, 0.0, -2.124e-07, -1.0, 0.0, 2.897e-07, 1.0, 5.162e-07, 2.897e-07, 1.0, 5.162e-07, 2.897e-07, 1.0, 5.162e-07, 2.897e-07, 1.0, 5.162e-07, -5.36e-07, -1.0, -7.203e-07, -5.36e-07, -1.0, -7.203e-07, -5.36e-07, -1.0, -7.203e-07, -5.36e-07, -1.0, -7.203e-07, -9.612e-07, -1.0, 0.0, -9.612e-07, -1.0, 0.0, -9.612e-07, -1.0, 0.0, -9.612e-07, -1.0, 0.0, -9.612e-07, 1.0, 0.0, -9.612e-07, 1.0, 0.0, -9.612e-07, 1.0, 0.0, -9.612e-07, 1.0, 0.0, -2.897e-07, -1.0, 0.0, -2.897e-07, -1.0, 0.0, -2.897e-07, -1.0, 0.0, -2.897e-07, -1.0, 0.0, 2.124e-07, 1.0, -1.032e-06, 2.124e-07, 1.0, -1.032e-06, 2.124e-07, 1.0, -1.032e-06, 2.124e-07, 1.0, -1.032e-06, -3.204e-07, -1.0, -1.441e-06, -3.204e-07, -1.0, -1.441e-06, -3.204e-07, -1.0, -1.441e-06, -3.204e-07, -1.0, -1.441e-06, 5.36e-07, 1.0, 2.054e-07, 5.36e-07, 1.0, 2.054e-07, 5.36e-07, 1.0, 2.054e-07, 5.36e-07, 1.0, 2.054e-07, -1.0, 7.64e-08, -6.938e-08, -1.0, 7.64e-08, -6.938e-08, -1.0, 7.64e-08, -6.938e-08, -1.0, 7.64e-08, -6.938e-08, 6.582e-08, 0.7161, -0.698, 6.582e-08, 0.7161, -0.698, 6.582e-08, 0.7161, -0.698, 6.582e-08, 0.7161, -0.698, 0.698, 0.7161, 2.559e-07, 0.698, 0.7161, 2.559e-07, 0.698, 0.7161, 2.559e-07, 0.698, 0.7161, 2.559e-07, -3.291e-08, 0.7161, 0.698, -3.291e-08, 0.7161, 0.698, -3.291e-08, 0.7161, 0.698, -3.291e-08, 0.7161, 0.698, -3.376e-08, -0.6992, 0.7149, -3.376e-08, -0.6992, 0.7149, -3.376e-08, -0.6992, 0.7149, -3.376e-08, -0.6992, 0.7149, 7.64e-08, 3.282e-07, -1.0, 7.64e-08, 3.282e-07, -1.0, 7.64e-08, 3.282e-07, -1.0, 7.64e-08, 3.282e-07, -1.0, 1.0, -1.528e-07, 2.081e-07, 1.0, -1.528e-07, 2.081e-07, 1.0, -1.528e-07, 2.081e-07, 1.0, -1.528e-07, 2.081e-07, -7.64e-08, -3.282e-07, 1.0, -7.64e-08, -3.282e-07, 1.0, -7.64e-08, -3.282e-07, 1.0, -7.64e-08, -3.282e-07, 1.0, 0.0, -1.0, 0.0, 0.0, -1.0, 0.0, 0.0, -1.0, 0.0, 0.0, -1.0, 0.0, -0.7149, -0.6992, 0.0, -0.7149, -0.6992, 0.0, -0.7149, -0.6992, 0.0, -0.7149, -0.6992, 0.0, 3.376e-08, -0.6992, -0.7149, 3.376e-08, -0.6992, -0.7149, 3.376e-08, -0.6992, -0.7149, 3.376e-08, -0.6992, -0.7149, 0.7149, -0.6992, 0.0, 0.7149, -0.6992, 0.0, 0.7149, -0.6992, 0.0, 0.7149, -0.6992, 0.0, 0.4082, -0.8165, 0.4082, 0.4082, -0.8165, 0.4082, 0.4082, -0.8165, 0.4082, 0.4082, -0.8165, -0.4082, 0.4082, -0.8165, -0.4082, 0.4082, -0.8165, -0.4082, -0.4082, -0.8165, -0.4082, -0.4082, -0.8165, -0.4082, -0.4082, -0.8165, -0.4082, -0.4082, -0.8165, 0.4082, -0.4082, -0.8165, 0.4082, -0.4082, -0.8165, 0.4082, -0.8489, 1.869e-07, -0.5285, -0.8489, 1.869e-07, -0.5285, -0.8489, 1.869e-07, -0.5285, -0.8489, 1.869e-07, -0.5285, -0.8489, -2.403e-07, 0.5285, -0.8489, -2.403e-07, 0.5285, -0.8489, -2.403e-07, 0.5285, -0.8489, -2.403e-07, 0.5285])] * 3)])

# ---- objects
ob_plane_001 = bpy.data.objects.new('Plane.001', me_plane_001)

# ---- transforms, parenting, visibility, modifiers, constraints
ob_plane_001.location = (-1.024e-08, 0.554, -0.2736)
ob_plane_001.rotation_euler = (-3.142, 1.571, 0.0)
ob_plane_001.scale = (0.7087, 0.7087, 0.7087)

# ---- collection membership
col_collection.objects.link(ob_plane_001)

# ---- scene / render settings (as saved in the file)
scene.frame_start = 1; scene.frame_end = 250; scene.frame_set(1)
scene.render.engine = 'BLENDER_EEVEE_NEXT'
scene.cycles.sampling_pattern = 'TABULATED_SOBOL'
scene.cycles.use_light_tree = False
scene.view_settings.view_transform = 'Filmic'
bpy.context.view_layer.update()

# ---- added for rendering (the .blend has no active camera and no usable light): camera, sun
cam_auto = bpy.data.cameras.new('AutoCamera')
cam_auto.lens = 50.0
cam_auto.sensor_width = 36.0
cam_auto.clip_end = 1000.0
ob_auto_camera = bpy.data.objects.new('AutoCamera', cam_auto)
scene.collection.objects.link(ob_auto_camera)
ob_auto_camera.location = (16.5459, -16.702, 12.8782)
ob_auto_camera.rotation_euler = (1.09748, -7.21219e-08, 0.694738)
scene.camera = ob_auto_camera
light_auto_sun = bpy.data.lights.new('AutoSun', 'SUN')
light_auto_sun.energy = 3.0
light_auto_sun.angle = 0.0523599
ob_auto_sun = bpy.data.objects.new('AutoSun', light_auto_sun)
scene.collection.objects.link(ob_auto_sun)
ob_auto_sun.rotation_euler = (0.872665, 0.174533, 0.523599)
bpy.context.view_layer.update()
